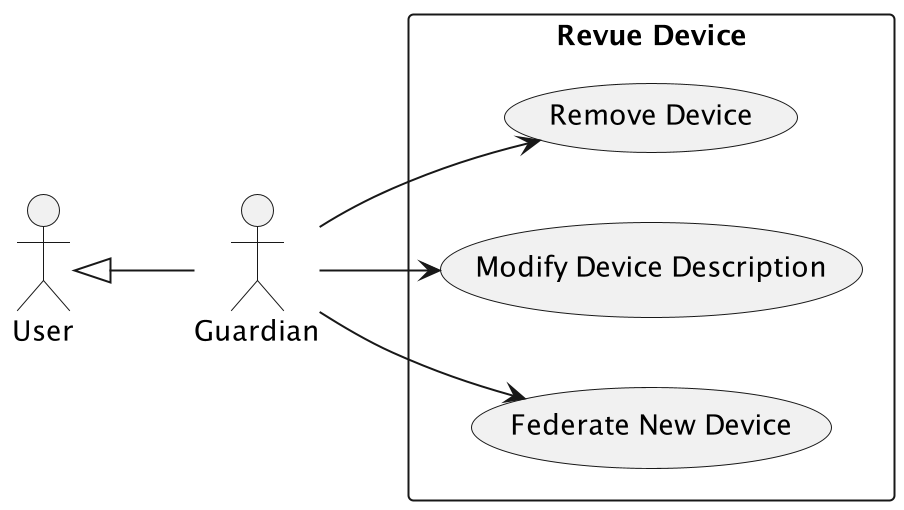

The diagram above was rendered by PlantUML. Its source (embedded in the PNG):
@startuml
left to right direction
actor "Guardian" as guardian
actor "User" as user
rectangle "Revue Device" {
  usecase "Federate New Device" as UC3
  usecase "Modify Device Description" as UC2
  usecase "Remove Device" as UC1
}
user <|-- guardian
guardian --> UC1
guardian --> UC2
guardian --> UC3
@enduml